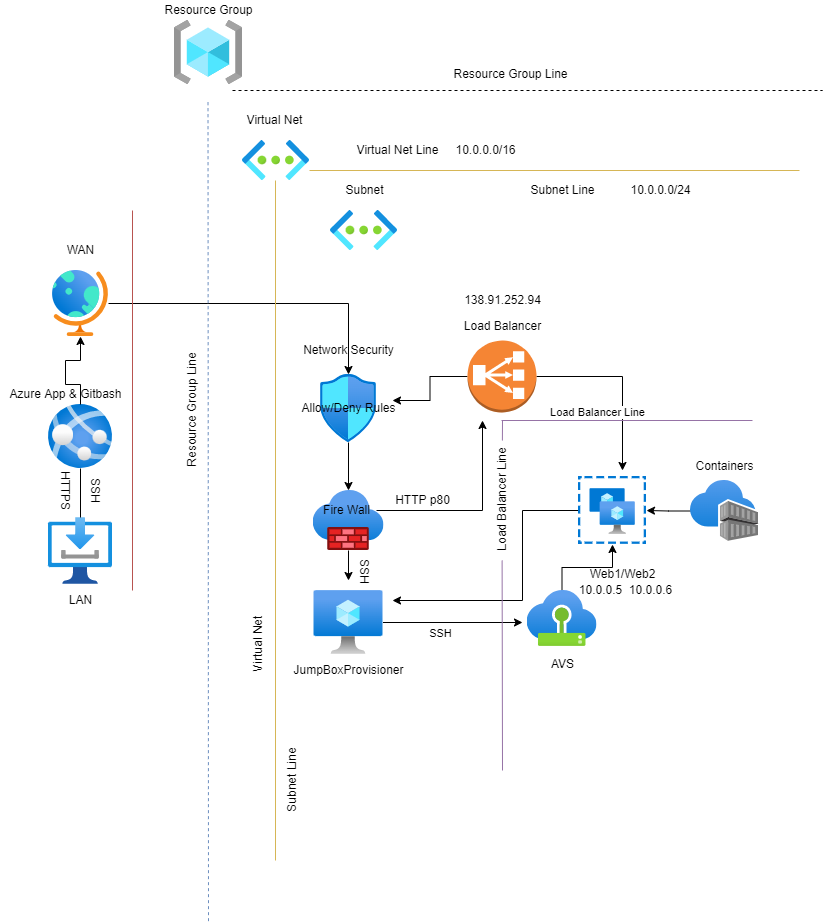

The diagram above was exported from draw.io. Its source (the exported page's mxGraphModel, read from the mxfile embedded in the PNG):
<mxGraphModel dx="1634" dy="1538" grid="1" gridSize="10" guides="1" tooltips="1" connect="1" arrows="1" fold="1" page="1" pageScale="1" pageWidth="850" pageHeight="1100" math="0" shadow="0">
  <root>
    <mxCell id="0" />
    <mxCell id="1" parent="0" />
    <mxCell id="sdSYh0ZXZy2dPNB2pjCC-11" value="" style="edgeStyle=orthogonalEdgeStyle;rounded=0;orthogonalLoop=1;jettySize=auto;html=1;" parent="1" source="4Wz3ByPh578fmqbttY-k-4" target="4Wz3ByPh578fmqbttY-k-10" edge="1">
      <mxGeometry relative="1" as="geometry" />
    </mxCell>
    <mxCell id="4Wz3ByPh578fmqbttY-k-4" value="" style="aspect=fixed;html=1;points=[];align=center;image;fontSize=12;image=img/lib/azure2/general/Globe.svg;" parent="1" vertex="1">
      <mxGeometry x="30" y="60" width="56.00000000000001" height="66" as="geometry" />
    </mxCell>
    <mxCell id="4Wz3ByPh578fmqbttY-k-7" value="" style="aspect=fixed;html=1;points=[];align=center;image;fontSize=12;image=img/lib/azure2/general/Resource_Groups.svg;" parent="1" vertex="1">
      <mxGeometry x="152" y="-190" width="68" height="64" as="geometry" />
    </mxCell>
    <mxCell id="sdSYh0ZXZy2dPNB2pjCC-50" value="" style="edgeStyle=orthogonalEdgeStyle;rounded=0;orthogonalLoop=1;jettySize=auto;html=1;strokeWidth=1;" parent="1" source="4Wz3ByPh578fmqbttY-k-8" edge="1">
      <mxGeometry relative="1" as="geometry">
        <mxPoint x="500" y="412" as="targetPoint" />
      </mxGeometry>
    </mxCell>
    <mxCell id="sdSYh0ZXZy2dPNB2pjCC-92" value="SSH" style="edgeLabel;html=1;align=center;verticalAlign=middle;resizable=0;points=[];" parent="sdSYh0ZXZy2dPNB2pjCC-50" connectable="0" vertex="1">
      <mxGeometry x="-0.1852" y="-10" relative="1" as="geometry">
        <mxPoint as="offset" />
      </mxGeometry>
    </mxCell>
    <mxCell id="4Wz3ByPh578fmqbttY-k-8" value="" style="aspect=fixed;html=1;points=[];align=center;image;fontSize=12;image=img/lib/azure2/compute/Virtual_Machine.svg;" parent="1" vertex="1">
      <mxGeometry x="291.5" y="380" width="69" height="64" as="geometry" />
    </mxCell>
    <mxCell id="sdSYh0ZXZy2dPNB2pjCC-97" value="" style="edgeStyle=orthogonalEdgeStyle;rounded=0;orthogonalLoop=1;jettySize=auto;html=1;strokeWidth=1;" parent="1" source="4Wz3ByPh578fmqbttY-k-9" edge="1">
      <mxGeometry relative="1" as="geometry">
        <mxPoint x="370" y="390" as="targetPoint" />
        <Array as="points">
          <mxPoint x="500" y="300" />
        </Array>
      </mxGeometry>
    </mxCell>
    <mxCell id="4Wz3ByPh578fmqbttY-k-9" value="" style="aspect=fixed;html=1;points=[];align=center;image;fontSize=12;image=img/lib/azure2/compute/Availability_Sets.svg;" parent="1" vertex="1">
      <mxGeometry x="556" y="266" width="68" height="68" as="geometry" />
    </mxCell>
    <mxCell id="4Wz3ByPh578fmqbttY-k-16" value="" style="edgeStyle=orthogonalEdgeStyle;rounded=0;orthogonalLoop=1;jettySize=auto;html=1;" parent="1" source="4Wz3ByPh578fmqbttY-k-10" target="4Wz3ByPh578fmqbttY-k-12" edge="1">
      <mxGeometry relative="1" as="geometry" />
    </mxCell>
    <mxCell id="4Wz3ByPh578fmqbttY-k-10" value="" style="aspect=fixed;html=1;points=[];align=center;image;fontSize=12;image=img/lib/azure2/networking/Network_Security_Groups.svg;" parent="1" vertex="1">
      <mxGeometry x="298" y="164" width="56.00000000000001" height="68" as="geometry" />
    </mxCell>
    <mxCell id="4Wz3ByPh578fmqbttY-k-11" value="" style="aspect=fixed;html=1;points=[];align=center;image;fontSize=12;image=img/lib/azure2/networking/Virtual_Networks.svg;" parent="1" vertex="1">
      <mxGeometry x="220" y="-70" width="67" height="40" as="geometry" />
    </mxCell>
    <mxCell id="sdSYh0ZXZy2dPNB2pjCC-41" value="" style="edgeStyle=orthogonalEdgeStyle;rounded=0;orthogonalLoop=1;jettySize=auto;html=1;" parent="1" source="4Wz3ByPh578fmqbttY-k-12" edge="1">
      <mxGeometry relative="1" as="geometry">
        <mxPoint x="326" y="370" as="targetPoint" />
      </mxGeometry>
    </mxCell>
    <mxCell id="4Wz3ByPh578fmqbttY-k-12" value="" style="aspect=fixed;html=1;points=[];align=center;image;fontSize=12;image=img/lib/azure2/networking/Firewalls.svg;" parent="1" vertex="1">
      <mxGeometry x="290.5" y="280" width="71" height="60" as="geometry" />
    </mxCell>
    <mxCell id="sdSYh0ZXZy2dPNB2pjCC-1" value="Resource Group" style="text;html=1;align=center;verticalAlign=middle;resizable=0;points=[];autosize=1;strokeColor=none;fillColor=none;" parent="1" vertex="1">
      <mxGeometry x="136" y="-210" width="100" height="20" as="geometry" />
    </mxCell>
    <mxCell id="sdSYh0ZXZy2dPNB2pjCC-6" value="" style="endArrow=none;html=1;rounded=0;fillColor=#f8cecc;strokeColor=#b85450;" parent="1" edge="1">
      <mxGeometry width="50" height="50" relative="1" as="geometry">
        <mxPoint x="110" y="380" as="sourcePoint" />
        <mxPoint x="110" as="targetPoint" />
      </mxGeometry>
    </mxCell>
    <mxCell id="sdSYh0ZXZy2dPNB2pjCC-8" value="" style="edgeStyle=orthogonalEdgeStyle;rounded=0;orthogonalLoop=1;jettySize=auto;html=1;startArrow=none;" parent="1" source="sdSYh0ZXZy2dPNB2pjCC-28" target="4Wz3ByPh578fmqbttY-k-4" edge="1">
      <mxGeometry relative="1" as="geometry" />
    </mxCell>
    <mxCell id="sdSYh0ZXZy2dPNB2pjCC-7" value="" style="aspect=fixed;html=1;points=[];align=center;image;fontSize=12;image=img/lib/azure2/general/Download.svg;" parent="1" vertex="1">
      <mxGeometry x="26" y="307" width="64" height="67" as="geometry" />
    </mxCell>
    <mxCell id="sdSYh0ZXZy2dPNB2pjCC-14" value="WAN" style="text;html=1;align=center;verticalAlign=middle;resizable=0;points=[];autosize=1;strokeColor=none;fillColor=none;" parent="1" vertex="1">
      <mxGeometry x="38" y="30" width="40" height="20" as="geometry" />
    </mxCell>
    <mxCell id="sdSYh0ZXZy2dPNB2pjCC-15" value="LAN" style="text;html=1;align=center;verticalAlign=middle;resizable=0;points=[];autosize=1;strokeColor=none;fillColor=none;" parent="1" vertex="1">
      <mxGeometry x="38" y="380" width="40" height="20" as="geometry" />
    </mxCell>
    <mxCell id="sdSYh0ZXZy2dPNB2pjCC-16" value="Network Security" style="text;html=1;align=center;verticalAlign=middle;resizable=0;points=[];autosize=1;strokeColor=none;fillColor=none;" parent="1" vertex="1">
      <mxGeometry x="271" y="130" width="110" height="20" as="geometry" />
    </mxCell>
    <mxCell id="sdSYh0ZXZy2dPNB2pjCC-81" value="" style="edgeStyle=orthogonalEdgeStyle;rounded=0;orthogonalLoop=1;jettySize=auto;html=1;strokeWidth=1;" parent="1" source="sdSYh0ZXZy2dPNB2pjCC-17" edge="1">
      <mxGeometry relative="1" as="geometry">
        <mxPoint x="460" y="210" as="targetPoint" />
      </mxGeometry>
    </mxCell>
    <mxCell id="sdSYh0ZXZy2dPNB2pjCC-17" value="Fire Wall" style="text;html=1;align=center;verticalAlign=middle;resizable=0;points=[];autosize=1;strokeColor=none;fillColor=none;" parent="1" vertex="1">
      <mxGeometry x="294" y="290" width="60" height="20" as="geometry" />
    </mxCell>
    <mxCell id="sdSYh0ZXZy2dPNB2pjCC-18" value="JumpBoxProvisioner" style="text;html=1;align=center;verticalAlign=middle;resizable=0;points=[];autosize=1;strokeColor=none;fillColor=none;" parent="1" vertex="1">
      <mxGeometry x="261" y="450" width="130" height="20" as="geometry" />
    </mxCell>
    <mxCell id="sdSYh0ZXZy2dPNB2pjCC-24" value="SSH" style="text;html=1;align=center;verticalAlign=middle;resizable=0;points=[];autosize=1;strokeColor=none;fillColor=none;rotation=90;" parent="1" vertex="1">
      <mxGeometry x="321.5" y="350" width="40" height="20" as="geometry" />
    </mxCell>
    <mxCell id="sdSYh0ZXZy2dPNB2pjCC-26" value="" style="aspect=fixed;html=1;points=[];align=center;image;fontSize=12;image=img/lib/azure2/containers/App_Services.svg;" parent="1" vertex="1">
      <mxGeometry x="26" y="194" width="64" height="64" as="geometry" />
    </mxCell>
    <mxCell id="sdSYh0ZXZy2dPNB2pjCC-27" value="" style="edgeStyle=orthogonalEdgeStyle;rounded=0;orthogonalLoop=1;jettySize=auto;html=1;endArrow=none;" parent="1" source="sdSYh0ZXZy2dPNB2pjCC-7" target="sdSYh0ZXZy2dPNB2pjCC-26" edge="1">
      <mxGeometry relative="1" as="geometry">
        <mxPoint x="58" y="307" as="sourcePoint" />
        <mxPoint x="58" y="126" as="targetPoint" />
      </mxGeometry>
    </mxCell>
    <mxCell id="sdSYh0ZXZy2dPNB2pjCC-29" value="SSH" style="text;html=1;align=center;verticalAlign=middle;resizable=0;points=[];autosize=1;strokeColor=none;fillColor=none;rotation=90;" parent="1" vertex="1">
      <mxGeometry x="53" y="270" width="40" height="20" as="geometry" />
    </mxCell>
    <mxCell id="sdSYh0ZXZy2dPNB2pjCC-30" value="HTTPS" style="text;html=1;align=center;verticalAlign=middle;resizable=0;points=[];autosize=1;strokeColor=none;fillColor=none;rotation=90;" parent="1" vertex="1">
      <mxGeometry x="18" y="270" width="50" height="20" as="geometry" />
    </mxCell>
    <mxCell id="sdSYh0ZXZy2dPNB2pjCC-31" value="Virtual Net" style="text;html=1;align=center;verticalAlign=middle;resizable=0;points=[];autosize=1;strokeColor=none;fillColor=none;" parent="1" vertex="1">
      <mxGeometry x="217" y="-100" width="70" height="20" as="geometry" />
    </mxCell>
    <mxCell id="sdSYh0ZXZy2dPNB2pjCC-38" value="" style="endArrow=none;dashed=1;html=1;rounded=0;fillColor=#dae8fc;strokeColor=#6c8ebf;" parent="1" edge="1">
      <mxGeometry width="50" height="50" relative="1" as="geometry">
        <mxPoint x="186" y="710.666748046875" as="sourcePoint" />
        <mxPoint x="185.5" y="-110" as="targetPoint" />
      </mxGeometry>
    </mxCell>
    <mxCell id="sdSYh0ZXZy2dPNB2pjCC-40" value="" style="endArrow=none;html=1;strokeWidth=1;rounded=0;fillColor=#fff2cc;strokeColor=#d6b656;" parent="1" edge="1">
      <mxGeometry width="50" height="50" relative="1" as="geometry">
        <mxPoint x="253" y="650" as="sourcePoint" />
        <mxPoint x="253" y="-30" as="targetPoint" />
      </mxGeometry>
    </mxCell>
    <mxCell id="sdSYh0ZXZy2dPNB2pjCC-28" value="Azure App &amp;amp; Gitbash" style="text;html=1;align=center;verticalAlign=middle;resizable=0;points=[];autosize=1;strokeColor=none;fillColor=none;" parent="1" vertex="1">
      <mxGeometry x="-22" y="174" width="130" height="20" as="geometry" />
    </mxCell>
    <mxCell id="sdSYh0ZXZy2dPNB2pjCC-42" value="" style="edgeStyle=orthogonalEdgeStyle;rounded=0;orthogonalLoop=1;jettySize=auto;html=1;startArrow=none;endArrow=none;" parent="1" source="sdSYh0ZXZy2dPNB2pjCC-26" target="sdSYh0ZXZy2dPNB2pjCC-28" edge="1">
      <mxGeometry relative="1" as="geometry">
        <mxPoint x="58" y="194" as="sourcePoint" />
        <mxPoint x="58" y="126" as="targetPoint" />
      </mxGeometry>
    </mxCell>
    <mxCell id="sdSYh0ZXZy2dPNB2pjCC-46" value="" style="endArrow=none;html=1;rounded=0;fillColor=#fff2cc;strokeColor=#d6b656;strokeWidth=1;" parent="1" edge="1">
      <mxGeometry width="50" height="50" relative="1" as="geometry">
        <mxPoint x="287" y="-40" as="sourcePoint" />
        <mxPoint x="777" y="-40" as="targetPoint" />
        <Array as="points" />
      </mxGeometry>
    </mxCell>
    <mxCell id="sdSYh0ZXZy2dPNB2pjCC-47" value="Subnet" style="text;html=1;align=center;verticalAlign=middle;resizable=0;points=[];autosize=1;strokeColor=none;fillColor=none;" parent="1" vertex="1">
      <mxGeometry x="316.5" y="-30" width="50" height="20" as="geometry" />
    </mxCell>
    <mxCell id="sdSYh0ZXZy2dPNB2pjCC-48" value="" style="aspect=fixed;html=1;points=[];align=center;image;fontSize=12;image=img/lib/azure2/networking/Virtual_Networks.svg;" parent="1" vertex="1">
      <mxGeometry x="308" width="67" height="40" as="geometry" />
    </mxCell>
    <mxCell id="sdSYh0ZXZy2dPNB2pjCC-49" value="Web1/Web2" style="text;html=1;align=center;verticalAlign=middle;resizable=0;points=[];autosize=1;strokeColor=none;fillColor=none;" parent="1" vertex="1">
      <mxGeometry x="559.5" y="354" width="80" height="20" as="geometry" />
    </mxCell>
    <mxCell id="sdSYh0ZXZy2dPNB2pjCC-59" value="" style="edgeStyle=orthogonalEdgeStyle;rounded=0;orthogonalLoop=1;jettySize=auto;html=1;strokeWidth=1;" parent="1" source="sdSYh0ZXZy2dPNB2pjCC-52" target="4Wz3ByPh578fmqbttY-k-9" edge="1">
      <mxGeometry relative="1" as="geometry" />
    </mxCell>
    <mxCell id="sdSYh0ZXZy2dPNB2pjCC-52" value="" style="aspect=fixed;html=1;points=[];align=center;image;fontSize=12;image=img/lib/azure2/containers/Container_Registries.svg;" parent="1" vertex="1">
      <mxGeometry x="668" y="270" width="68" height="61" as="geometry" />
    </mxCell>
    <mxCell id="sdSYh0ZXZy2dPNB2pjCC-55" value="" style="edgeStyle=orthogonalEdgeStyle;rounded=0;orthogonalLoop=1;jettySize=auto;html=1;strokeWidth=1;" parent="1" source="sdSYh0ZXZy2dPNB2pjCC-54" target="4Wz3ByPh578fmqbttY-k-9" edge="1">
      <mxGeometry relative="1" as="geometry" />
    </mxCell>
    <mxCell id="sdSYh0ZXZy2dPNB2pjCC-54" value="" style="aspect=fixed;html=1;points=[];align=center;image;fontSize=12;image=img/lib/azure2/azure_vmware_solution/AVS.svg;" parent="1" vertex="1">
      <mxGeometry x="504.5" y="380" width="70" height="56.00000000000001" as="geometry" />
    </mxCell>
    <mxCell id="sdSYh0ZXZy2dPNB2pjCC-56" value="AVS" style="text;html=1;align=center;verticalAlign=middle;resizable=0;points=[];autosize=1;strokeColor=none;fillColor=none;" parent="1" vertex="1">
      <mxGeometry x="519.5" y="444" width="40" height="20" as="geometry" />
    </mxCell>
    <mxCell id="sdSYh0ZXZy2dPNB2pjCC-82" value="" style="edgeStyle=orthogonalEdgeStyle;rounded=0;orthogonalLoop=1;jettySize=auto;html=1;strokeWidth=1;" parent="1" source="sdSYh0ZXZy2dPNB2pjCC-57" edge="1">
      <mxGeometry relative="1" as="geometry">
        <mxPoint x="370" y="190" as="targetPoint" />
      </mxGeometry>
    </mxCell>
    <mxCell id="sdSYh0ZXZy2dPNB2pjCC-86" value="" style="edgeStyle=orthogonalEdgeStyle;rounded=0;orthogonalLoop=1;jettySize=auto;html=1;strokeWidth=1;" parent="1" source="sdSYh0ZXZy2dPNB2pjCC-57" edge="1">
      <mxGeometry relative="1" as="geometry">
        <mxPoint x="600" y="260" as="targetPoint" />
      </mxGeometry>
    </mxCell>
    <mxCell id="sdSYh0ZXZy2dPNB2pjCC-57" value="" style="outlineConnect=0;dashed=0;verticalLabelPosition=bottom;verticalAlign=top;align=center;html=1;shape=mxgraph.aws3.classic_load_balancer;fillColor=#F58534;gradientColor=none;" parent="1" vertex="1">
      <mxGeometry x="445" y="130" width="69" height="72" as="geometry" />
    </mxCell>
    <mxCell id="sdSYh0ZXZy2dPNB2pjCC-60" value="Containers" style="text;html=1;align=center;verticalAlign=middle;resizable=0;points=[];autosize=1;strokeColor=none;fillColor=none;" parent="1" vertex="1">
      <mxGeometry x="667" y="246" width="70" height="20" as="geometry" />
    </mxCell>
    <mxCell id="sdSYh0ZXZy2dPNB2pjCC-61" value="Load Balancer" style="text;html=1;align=center;verticalAlign=middle;resizable=0;points=[];autosize=1;strokeColor=none;fillColor=none;" parent="1" vertex="1">
      <mxGeometry x="434.5" y="106" width="90" height="20" as="geometry" />
    </mxCell>
    <mxCell id="sdSYh0ZXZy2dPNB2pjCC-62" value="" style="endArrow=none;html=1;rounded=0;strokeWidth=1;fillColor=#e1d5e7;strokeColor=#9673a6;" parent="1" edge="1">
      <mxGeometry width="50" height="50" relative="1" as="geometry">
        <mxPoint x="730" y="210" as="sourcePoint" />
        <mxPoint x="479" y="210" as="targetPoint" />
      </mxGeometry>
    </mxCell>
    <mxCell id="sdSYh0ZXZy2dPNB2pjCC-66" value="Load Balancer Line" style="edgeLabel;html=1;align=center;verticalAlign=middle;resizable=0;points=[];" parent="sdSYh0ZXZy2dPNB2pjCC-62" connectable="0" vertex="1">
      <mxGeometry x="0.243" y="-9" relative="1" as="geometry">
        <mxPoint as="offset" />
      </mxGeometry>
    </mxCell>
    <mxCell id="sdSYh0ZXZy2dPNB2pjCC-64" value="" style="endArrow=none;html=1;rounded=0;strokeWidth=1;fillColor=#e1d5e7;strokeColor=#9673a6;startArrow=none;" parent="1" source="sdSYh0ZXZy2dPNB2pjCC-67" edge="1">
      <mxGeometry width="50" height="50" relative="1" as="geometry">
        <mxPoint x="480" y="560" as="sourcePoint" />
        <mxPoint x="480" y="210" as="targetPoint" />
      </mxGeometry>
    </mxCell>
    <mxCell id="sdSYh0ZXZy2dPNB2pjCC-68" value="Virtual Net Line" style="text;html=1;align=center;verticalAlign=middle;resizable=0;points=[];autosize=1;strokeColor=none;fillColor=none;" parent="1" vertex="1">
      <mxGeometry x="325" y="-70" width="100" height="20" as="geometry" />
    </mxCell>
    <mxCell id="sdSYh0ZXZy2dPNB2pjCC-70" value="Subnet Line" style="text;html=1;align=center;verticalAlign=middle;resizable=0;points=[];autosize=1;strokeColor=none;fillColor=none;" parent="1" vertex="1">
      <mxGeometry x="499.5" y="-30" width="80" height="20" as="geometry" />
    </mxCell>
    <mxCell id="sdSYh0ZXZy2dPNB2pjCC-74" value="Virtual Net" style="text;html=1;align=center;verticalAlign=middle;resizable=0;points=[];autosize=1;strokeColor=none;fillColor=none;rotation=270;" parent="1" vertex="1">
      <mxGeometry x="201" y="424" width="70" height="20" as="geometry" />
    </mxCell>
    <mxCell id="sdSYh0ZXZy2dPNB2pjCC-75" value="Subnet Line" style="text;html=1;align=center;verticalAlign=middle;resizable=0;points=[];autosize=1;strokeColor=none;fillColor=none;rotation=270;" parent="1" vertex="1">
      <mxGeometry x="230" y="560" width="80" height="20" as="geometry" />
    </mxCell>
    <mxCell id="sdSYh0ZXZy2dPNB2pjCC-76" value="" style="endArrow=none;dashed=1;html=1;rounded=0;strokeWidth=1;" parent="1" edge="1">
      <mxGeometry width="50" height="50" relative="1" as="geometry">
        <mxPoint x="210" y="-120" as="sourcePoint" />
        <mxPoint x="800" y="-120" as="targetPoint" />
      </mxGeometry>
    </mxCell>
    <mxCell id="sdSYh0ZXZy2dPNB2pjCC-78" value="Resource Group Line" style="text;html=1;align=center;verticalAlign=middle;resizable=0;points=[];autosize=1;strokeColor=none;fillColor=none;" parent="1" vertex="1">
      <mxGeometry x="423" y="-146" width="130" height="20" as="geometry" />
    </mxCell>
    <mxCell id="sdSYh0ZXZy2dPNB2pjCC-79" value="Resource Group Line" style="text;html=1;align=center;verticalAlign=middle;resizable=0;points=[];autosize=1;strokeColor=none;fillColor=none;rotation=270;" parent="1" vertex="1">
      <mxGeometry x="105" y="190" width="130" height="20" as="geometry" />
    </mxCell>
    <mxCell id="sdSYh0ZXZy2dPNB2pjCC-88" value="HTTP p80" style="text;html=1;align=center;verticalAlign=middle;resizable=0;points=[];autosize=1;strokeColor=none;fillColor=none;" parent="1" vertex="1">
      <mxGeometry x="365" y="280" width="70" height="20" as="geometry" />
    </mxCell>
    <mxCell id="sdSYh0ZXZy2dPNB2pjCC-89" value="10.0.0.5" style="text;html=1;align=center;verticalAlign=middle;resizable=0;points=[];autosize=1;strokeColor=none;fillColor=none;" parent="1" vertex="1">
      <mxGeometry x="548" y="370" width="60" height="20" as="geometry" />
    </mxCell>
    <mxCell id="sdSYh0ZXZy2dPNB2pjCC-90" value="10.0.0.6" style="text;html=1;align=center;verticalAlign=middle;resizable=0;points=[];autosize=1;strokeColor=none;fillColor=none;" parent="1" vertex="1">
      <mxGeometry x="598" y="370" width="60" height="20" as="geometry" />
    </mxCell>
    <mxCell id="sdSYh0ZXZy2dPNB2pjCC-91" value="138.91.252.94" style="text;html=1;align=center;verticalAlign=middle;resizable=0;points=[];autosize=1;strokeColor=none;fillColor=none;" parent="1" vertex="1">
      <mxGeometry x="435" y="80" width="90" height="20" as="geometry" />
    </mxCell>
    <mxCell id="sdSYh0ZXZy2dPNB2pjCC-94" value="Allow/Deny Rules" style="text;html=1;align=center;verticalAlign=middle;resizable=0;points=[];autosize=1;strokeColor=none;fillColor=none;" parent="1" vertex="1">
      <mxGeometry x="271" y="188" width="110" height="20" as="geometry" />
    </mxCell>
    <mxCell id="sdSYh0ZXZy2dPNB2pjCC-95" value="10.0.0.0/16" style="text;html=1;align=center;verticalAlign=middle;resizable=0;points=[];autosize=1;strokeColor=none;fillColor=none;" parent="1" vertex="1">
      <mxGeometry x="423" y="-70" width="80" height="20" as="geometry" />
    </mxCell>
    <mxCell id="sdSYh0ZXZy2dPNB2pjCC-96" value="10.0.0.0/24" style="text;html=1;align=center;verticalAlign=middle;resizable=0;points=[];autosize=1;strokeColor=none;fillColor=none;" parent="1" vertex="1">
      <mxGeometry x="598" y="-30" width="80" height="20" as="geometry" />
    </mxCell>
    <mxCell id="sdSYh0ZXZy2dPNB2pjCC-67" value="Load Balancer Line" style="text;html=1;align=center;verticalAlign=middle;resizable=0;points=[];autosize=1;strokeColor=none;fillColor=none;rotation=270;" parent="1" vertex="1">
      <mxGeometry x="419.5" y="280" width="120" height="20" as="geometry" />
    </mxCell>
    <mxCell id="sdSYh0ZXZy2dPNB2pjCC-98" value="" style="endArrow=none;html=1;rounded=0;strokeWidth=1;fillColor=#e1d5e7;strokeColor=#9673a6;" parent="1" target="sdSYh0ZXZy2dPNB2pjCC-67" edge="1">
      <mxGeometry width="50" height="50" relative="1" as="geometry">
        <mxPoint x="480" y="560" as="sourcePoint" />
        <mxPoint x="480" y="210" as="targetPoint" />
      </mxGeometry>
    </mxCell>
  </root>
</mxGraphModel>